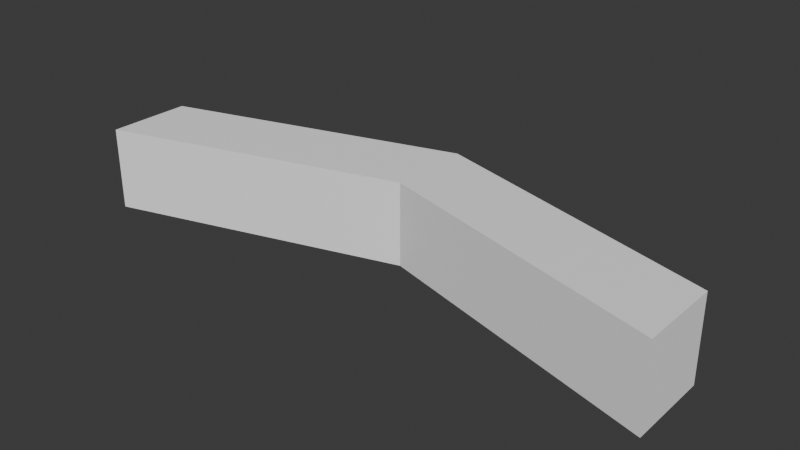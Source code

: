 # Source: bow.blend  (saved by Blender 4.1.24; exported with 4.5.12 LTS)
import bpy
from mathutils import Matrix  # noqa: F401  (used for matrix-valued properties, if any)

bpy.ops.wm.read_factory_settings(use_empty=True)
scene = bpy.context.scene
scene.name = 'Scene'

# ---- collections
col_collection = bpy.data.collections.new('Collection'); scene.collection.children.link(col_collection)

# ---- materials (node trees are filled in below, after node groups)
mat_material_001 = bpy.data.materials.new('Material.001')
mat_material_001.use_transparent_shadow = False

# ---- material node trees
mat_material_001.use_nodes = True; mat_material_001.node_tree.nodes.clear()
_N = mat_material_001.node_tree.nodes; _L = mat_material_001.node_tree.links
n0 = _N.new('ShaderNodeBsdfPrincipled'); n0.name = 'Principled BSDF'; n0.location = (10, 300)
n0.inputs[0].default_value = (1.0, 1.0, 1.0, 1.0)
n1 = _N.new('ShaderNodeOutputMaterial'); n1.name = 'Material Output'; n1.location = (300, 300)
_L.new(n0.outputs[0], n1.inputs[0])
n1.is_active_output = True

# ---- world
world_world = bpy.data.worlds.new('World'); scene.world = world_world
world_world.use_nodes = True; world_world.node_tree.nodes.clear()
_N = world_world.node_tree.nodes; _L = world_world.node_tree.links
n0 = _N.new('ShaderNodeOutputWorld'); n0.name = 'World Output'; n0.location = (300, 300)
n1 = _N.new('ShaderNodeBackground'); n1.name = 'Background'; n1.location = (10, 300)
n1.inputs[0].default_value = (0.05088, 0.05088, 0.05088, 1.0)
_L.new(n1.outputs[0], n0.inputs[0])
n0.is_active_output = True
world_world.color = (0.05088, 0.05088, 0.05088)
world_world.use_sun_shadow = False
world_world.sun_shadow_jitter_overblur = 0.0

# ---- meshes
me_cube_001 = bpy.data.meshes.new('Cube.001')
me_cube_001.from_pydata([(-0.7, -0.1, -0.1), (-0.7, -0.1, 0.1), (-0.7, 0.1, -0.1), (-0.7, 0.1, 0.1), (0.7, -0.1, -0.1), (0.7, -0.1, 0.1), (0.7, 0.1, -0.1), (0.7, 0.1, 0.1), (0.0, 0.3, -0.1), (0.0, 0.3, 0.1), (0.0, 0.1, -0.1), (0.0, 0.1, 0.1)], [], [(0, 1, 3, 2), (8, 9, 7, 6), (6, 7, 5, 4), (10, 11, 1, 0), (8, 6, 4, 10), (9, 3, 1, 11), (7, 9, 11, 5), (2, 8, 10, 0), (4, 5, 11, 10), (2, 3, 9, 8)])
_uv = me_cube_001.uv_layers.new(name='UVMap')
_uv.uv.foreach_set('vector', [0.375, 0.0, 0.625, 0.0, 0.625, 0.25, 0.375, 0.25, 0.375, 0.375, 0.625, 0.375, 0.625, 0.5, 0.375, 0.5, 0.375, 0.5, 0.625, 0.5, 0.625, 0.75, 0.375, 0.75, 0.375, 0.875, 0.625, 0.875, 0.625, 1.0, 0.375, 1.0, 0.25, 0.5, 0.375, 0.5, 0.375, 0.75, 0.25, 0.75, 0.75, 0.5, 0.875, 0.5, 0.875, 0.75, 0.75, 0.75, 0.625, 0.5, 0.75, 0.5, 0.75, 0.75, 0.625, 0.75, 0.125, 0.5, 0.25, 0.5, 0.25, 0.75, 0.125, 0.75, 0.375, 0.75, 0.625, 0.75, 0.625, 0.875, 0.375, 0.875, 0.375, 0.25, 0.625, 0.25, 0.625, 0.375, 0.375, 0.375])
me_cube_001.materials.append(mat_material_001)
me_cube_001.update()

# ---- objects
ob_cube = bpy.data.objects.new('Cube', me_cube_001)

# ---- transforms, parenting, visibility, modifiers, constraints
ob_cube.location = (0.0, 0.0, 0.0)

# ---- collection membership
col_collection.objects.link(ob_cube)

# ---- scene / render settings (as saved in the file)
scene.frame_start = 1; scene.frame_end = 250; scene.frame_set(1)
scene.render.engine = 'BLENDER_EEVEE_NEXT'
scene.cycles.sampling_pattern = 'TABULATED_SOBOL'
scene.eevee.ray_tracing_options.trace_max_roughness = 0.0
bpy.context.view_layer.update()

# ---- added for rendering (the .blend has no active camera and no usable light): camera, sun
cam_auto = bpy.data.cameras.new('AutoCamera')
cam_auto.lens = 50.0
cam_auto.sensor_width = 36.0
cam_auto.clip_end = 1000.0
ob_auto_camera = bpy.data.objects.new('AutoCamera', cam_auto)
scene.collection.objects.link(ob_auto_camera)
ob_auto_camera.location = (1.3598, -1.53176, 1.08784)
ob_auto_camera.rotation_euler = (1.09748, -7.21219e-08, 0.694738)
scene.camera = ob_auto_camera
light_auto_sun = bpy.data.lights.new('AutoSun', 'SUN')
light_auto_sun.energy = 3.0
light_auto_sun.angle = 0.0523599
ob_auto_sun = bpy.data.objects.new('AutoSun', light_auto_sun)
scene.collection.objects.link(ob_auto_sun)
ob_auto_sun.rotation_euler = (0.872665, 0.174533, 0.523599)
bpy.context.view_layer.update()
